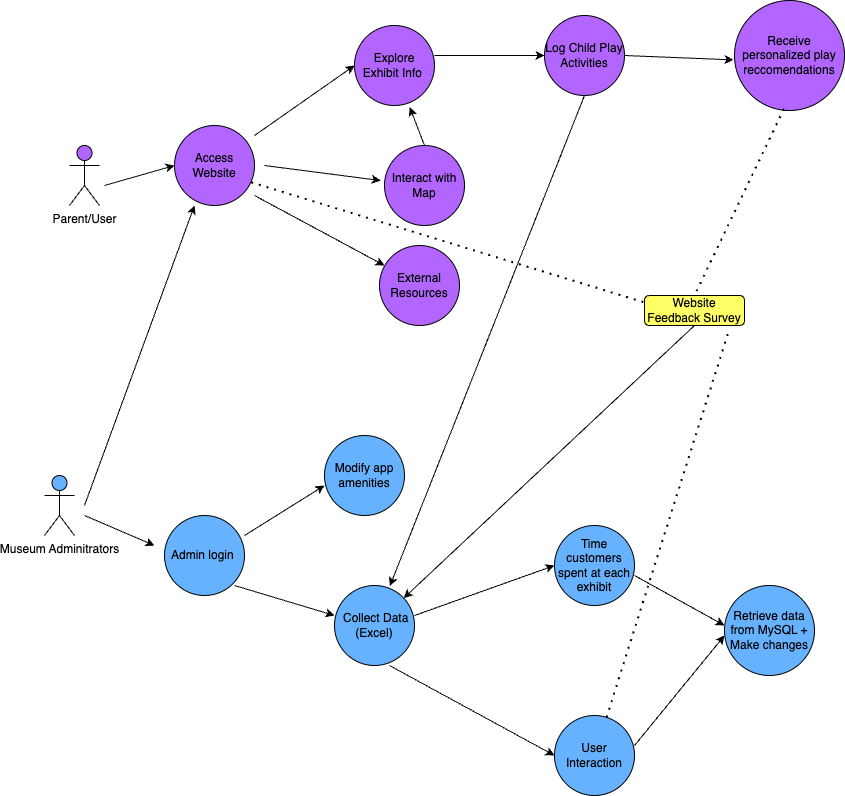

The diagram above was exported from draw.io. Its source (the exported page's mxGraphModel, read from the mxfile embedded in the PNG):
<mxGraphModel dx="2044" dy="610" grid="1" gridSize="10" guides="1" tooltips="1" connect="1" arrows="1" fold="1" page="1" pageScale="1" pageWidth="850" pageHeight="1100" math="0" shadow="0">
  <root>
    <mxCell id="0" />
    <mxCell id="1" parent="0" />
    <mxCell id="XlNgk46kMtofsHd20YQD-11" value="" style="endArrow=none;dashed=1;html=1;dashPattern=1 3;strokeWidth=2;rounded=0;exitX=0.958;exitY=0.71;exitDx=0;exitDy=0;exitPerimeter=0;" parent="1" source="bN9GzpVrmGzUq13jyatS-5" edge="1">
      <mxGeometry width="50" height="50" relative="1" as="geometry">
        <mxPoint x="209.99999999999994" y="249.99999999999997" as="sourcePoint" />
        <mxPoint x="620" y="330" as="targetPoint" />
      </mxGeometry>
    </mxCell>
    <mxCell id="bN9GzpVrmGzUq13jyatS-2" value="" style="endArrow=classic;html=1;rounded=0;entryX=0;entryY=0.5;entryDx=0;entryDy=0;" parent="1" target="bN9GzpVrmGzUq13jyatS-5" edge="1">
      <mxGeometry width="50" height="50" relative="1" as="geometry">
        <mxPoint x="70" y="210" as="sourcePoint" />
        <mxPoint x="150" y="210" as="targetPoint" />
      </mxGeometry>
    </mxCell>
    <mxCell id="bN9GzpVrmGzUq13jyatS-3" value="" style="endArrow=classic;html=1;rounded=0;" parent="1" edge="1">
      <mxGeometry width="50" height="50" relative="1" as="geometry">
        <mxPoint x="50" y="540" as="sourcePoint" />
        <mxPoint x="120" y="570" as="targetPoint" />
        <Array as="points" />
      </mxGeometry>
    </mxCell>
    <mxCell id="bN9GzpVrmGzUq13jyatS-4" value="" style="endArrow=classic;html=1;rounded=0;entryX=0.25;entryY=1;entryDx=0;entryDy=0;entryPerimeter=0;" parent="1" target="bN9GzpVrmGzUq13jyatS-5" edge="1">
      <mxGeometry width="50" height="50" relative="1" as="geometry">
        <mxPoint x="50" y="530" as="sourcePoint" />
        <mxPoint x="227.03999999999996" y="358" as="targetPoint" />
      </mxGeometry>
    </mxCell>
    <mxCell id="bN9GzpVrmGzUq13jyatS-5" value="Access Website" style="ellipse;whiteSpace=wrap;html=1;aspect=fixed;fillColor=#B266FF;" parent="1" vertex="1">
      <mxGeometry x="140" y="150" width="80" height="80" as="geometry" />
    </mxCell>
    <mxCell id="bN9GzpVrmGzUq13jyatS-7" value="Admin login&amp;nbsp;" style="ellipse;whiteSpace=wrap;html=1;aspect=fixed;fillColor=#66B2FF;" parent="1" vertex="1">
      <mxGeometry x="130" y="540" width="80" height="80" as="geometry" />
    </mxCell>
    <mxCell id="bN9GzpVrmGzUq13jyatS-9" value="" style="endArrow=classic;html=1;rounded=0;" parent="1" edge="1">
      <mxGeometry width="50" height="50" relative="1" as="geometry">
        <mxPoint x="220" y="160" as="sourcePoint" />
        <mxPoint x="320" y="90" as="targetPoint" />
      </mxGeometry>
    </mxCell>
    <mxCell id="bN9GzpVrmGzUq13jyatS-10" value="Explore Exhibit Info&amp;nbsp;" style="ellipse;whiteSpace=wrap;html=1;aspect=fixed;fillColor=#B266FF;" parent="1" vertex="1">
      <mxGeometry x="320" y="50" width="80" height="80" as="geometry" />
    </mxCell>
    <mxCell id="bN9GzpVrmGzUq13jyatS-11" value="" style="endArrow=classic;html=1;rounded=0;" parent="1" edge="1">
      <mxGeometry width="50" height="50" relative="1" as="geometry">
        <mxPoint x="400" y="80" as="sourcePoint" />
        <mxPoint x="510" y="80" as="targetPoint" />
      </mxGeometry>
    </mxCell>
    <mxCell id="bN9GzpVrmGzUq13jyatS-12" value="Log Child Play Activities" style="ellipse;whiteSpace=wrap;html=1;aspect=fixed;fillColor=#B266FF;" parent="1" vertex="1">
      <mxGeometry x="510" y="40" width="80" height="80" as="geometry" />
    </mxCell>
    <mxCell id="bN9GzpVrmGzUq13jyatS-13" value="" style="endArrow=classic;html=1;rounded=0;entryX=-0.048;entryY=0.438;entryDx=0;entryDy=0;entryPerimeter=0;" parent="1" target="bN9GzpVrmGzUq13jyatS-14" edge="1">
      <mxGeometry width="50" height="50" relative="1" as="geometry">
        <mxPoint x="230" y="190" as="sourcePoint" />
        <mxPoint x="330" y="190" as="targetPoint" />
      </mxGeometry>
    </mxCell>
    <mxCell id="bN9GzpVrmGzUq13jyatS-14" value="Interact with Map" style="ellipse;whiteSpace=wrap;html=1;aspect=fixed;fillColor=#B266FF;" parent="1" vertex="1">
      <mxGeometry x="350" y="170" width="80" height="80" as="geometry" />
    </mxCell>
    <mxCell id="bN9GzpVrmGzUq13jyatS-15" value="" style="endArrow=classic;html=1;rounded=0;" parent="1" edge="1">
      <mxGeometry width="50" height="50" relative="1" as="geometry">
        <mxPoint x="220" y="220" as="sourcePoint" />
        <mxPoint x="350" y="290" as="targetPoint" />
      </mxGeometry>
    </mxCell>
    <mxCell id="bN9GzpVrmGzUq13jyatS-18" value="External Resources" style="ellipse;whiteSpace=wrap;html=1;aspect=fixed;fillColor=#B266FF;" parent="1" vertex="1">
      <mxGeometry x="345" y="270" width="80" height="80" as="geometry" />
    </mxCell>
    <mxCell id="bN9GzpVrmGzUq13jyatS-19" value="" style="endArrow=classic;html=1;rounded=0;" parent="1" edge="1">
      <mxGeometry width="50" height="50" relative="1" as="geometry">
        <mxPoint x="210" y="560" as="sourcePoint" />
        <mxPoint x="290" y="510" as="targetPoint" />
      </mxGeometry>
    </mxCell>
    <mxCell id="bN9GzpVrmGzUq13jyatS-20" value="" style="endArrow=classic;html=1;rounded=0;" parent="1" edge="1">
      <mxGeometry width="50" height="50" relative="1" as="geometry">
        <mxPoint x="200" y="610" as="sourcePoint" />
        <mxPoint x="300" y="640" as="targetPoint" />
      </mxGeometry>
    </mxCell>
    <mxCell id="bN9GzpVrmGzUq13jyatS-21" value="Modify app amenities" style="ellipse;whiteSpace=wrap;html=1;aspect=fixed;fillColor=#66B2FF;" parent="1" vertex="1">
      <mxGeometry x="290" y="460" width="80" height="80" as="geometry" />
    </mxCell>
    <mxCell id="bN9GzpVrmGzUq13jyatS-22" value="&amp;nbsp;Collect Data&lt;br&gt;(Excel)" style="ellipse;whiteSpace=wrap;html=1;aspect=fixed;fillColor=#66B2FF;" parent="1" vertex="1">
      <mxGeometry x="300" y="610" width="80" height="80" as="geometry" />
    </mxCell>
    <mxCell id="XlNgk46kMtofsHd20YQD-1" value="Museum Adminitrators" style="shape=umlActor;verticalLabelPosition=bottom;verticalAlign=top;html=1;outlineConnect=0;fillColor=#66B2FF;" parent="1" vertex="1">
      <mxGeometry x="10" y="500" width="30" height="60" as="geometry" />
    </mxCell>
    <mxCell id="XlNgk46kMtofsHd20YQD-3" value="Parent/User" style="shape=umlActor;verticalLabelPosition=bottom;verticalAlign=top;html=1;outlineConnect=0;fillColor=#B266FF;" parent="1" vertex="1">
      <mxGeometry x="35" y="170" width="30" height="60" as="geometry" />
    </mxCell>
    <mxCell id="XlNgk46kMtofsHd20YQD-6" value="" style="endArrow=classic;html=1;rounded=0;exitX=0.5;exitY=0;exitDx=0;exitDy=0;entryX=0.691;entryY=1.022;entryDx=0;entryDy=0;entryPerimeter=0;" parent="1" source="bN9GzpVrmGzUq13jyatS-14" target="bN9GzpVrmGzUq13jyatS-10" edge="1">
      <mxGeometry width="50" height="50" relative="1" as="geometry">
        <mxPoint x="350" y="180" as="sourcePoint" />
        <mxPoint x="380" y="140" as="targetPoint" />
      </mxGeometry>
    </mxCell>
    <mxCell id="XlNgk46kMtofsHd20YQD-7" value="Receive personalized play reccomendations" style="ellipse;whiteSpace=wrap;html=1;aspect=fixed;fillColor=#B266FF;" parent="1" vertex="1">
      <mxGeometry x="700" y="25" width="110" height="110" as="geometry" />
    </mxCell>
    <mxCell id="XlNgk46kMtofsHd20YQD-8" value="" style="endArrow=classic;html=1;rounded=0;entryX=-0.009;entryY=0.54;entryDx=0;entryDy=0;entryPerimeter=0;" parent="1" target="XlNgk46kMtofsHd20YQD-7" edge="1">
      <mxGeometry width="50" height="50" relative="1" as="geometry">
        <mxPoint x="590" y="80" as="sourcePoint" />
        <mxPoint x="690" y="90" as="targetPoint" />
      </mxGeometry>
    </mxCell>
    <mxCell id="XlNgk46kMtofsHd20YQD-9" value="Website Feedback Survey" style="rounded=1;whiteSpace=wrap;html=1;fillColor=#FFFF66;" parent="1" vertex="1">
      <mxGeometry x="610" y="320" width="100" height="30" as="geometry" />
    </mxCell>
    <mxCell id="XlNgk46kMtofsHd20YQD-10" value="" style="endArrow=none;dashed=1;html=1;dashPattern=1 3;strokeWidth=2;rounded=0;entryX=0.5;entryY=0;entryDx=0;entryDy=0;exitX=0.449;exitY=0.986;exitDx=0;exitDy=0;exitPerimeter=0;" parent="1" source="XlNgk46kMtofsHd20YQD-7" target="XlNgk46kMtofsHd20YQD-9" edge="1">
      <mxGeometry width="50" height="50" relative="1" as="geometry">
        <mxPoint x="580" y="260" as="sourcePoint" />
        <mxPoint x="630" y="210" as="targetPoint" />
      </mxGeometry>
    </mxCell>
    <mxCell id="XlNgk46kMtofsHd20YQD-15" value="" style="endArrow=classic;html=1;rounded=0;exitX=0.5;exitY=1;exitDx=0;exitDy=0;" parent="1" source="XlNgk46kMtofsHd20YQD-9" target="bN9GzpVrmGzUq13jyatS-22" edge="1">
      <mxGeometry width="50" height="50" relative="1" as="geometry">
        <mxPoint x="485" y="525" as="sourcePoint" />
        <mxPoint x="535" y="475" as="targetPoint" />
      </mxGeometry>
    </mxCell>
    <mxCell id="XlNgk46kMtofsHd20YQD-17" value="" style="endArrow=classic;html=1;rounded=0;exitX=0.5;exitY=1;exitDx=0;exitDy=0;entryX=0.692;entryY=0.007;entryDx=0;entryDy=0;entryPerimeter=0;" parent="1" source="bN9GzpVrmGzUq13jyatS-12" target="bN9GzpVrmGzUq13jyatS-22" edge="1">
      <mxGeometry width="50" height="50" relative="1" as="geometry">
        <mxPoint x="290" y="450" as="sourcePoint" />
        <mxPoint x="340" y="400" as="targetPoint" />
      </mxGeometry>
    </mxCell>
    <mxCell id="yn1YzG84VZKGOaEOj2eW-6" value="" style="endArrow=classic;html=1;rounded=0;" parent="1" edge="1">
      <mxGeometry width="50" height="50" relative="1" as="geometry">
        <mxPoint x="380" y="640" as="sourcePoint" />
        <mxPoint x="520" y="590" as="targetPoint" />
      </mxGeometry>
    </mxCell>
    <mxCell id="yn1YzG84VZKGOaEOj2eW-7" value="" style="endArrow=classic;html=1;rounded=0;" parent="1" edge="1">
      <mxGeometry width="50" height="50" relative="1" as="geometry">
        <mxPoint x="355" y="690" as="sourcePoint" />
        <mxPoint x="520" y="780" as="targetPoint" />
      </mxGeometry>
    </mxCell>
    <mxCell id="yn1YzG84VZKGOaEOj2eW-8" value="Time customers spent at each exhibit" style="ellipse;whiteSpace=wrap;html=1;aspect=fixed;fillColor=#66B2FF;" parent="1" vertex="1">
      <mxGeometry x="520" y="550" width="80" height="80" as="geometry" />
    </mxCell>
    <mxCell id="yn1YzG84VZKGOaEOj2eW-9" value="User Interaction" style="ellipse;whiteSpace=wrap;html=1;aspect=fixed;fillColor=#66B2FF;" parent="1" vertex="1">
      <mxGeometry x="520" y="740" width="80" height="80" as="geometry" />
    </mxCell>
    <mxCell id="yn1YzG84VZKGOaEOj2eW-10" value="" style="endArrow=none;dashed=1;html=1;dashPattern=1 3;strokeWidth=2;rounded=0;entryX=0.85;entryY=1.1;entryDx=0;entryDy=0;entryPerimeter=0;" parent="1" source="yn1YzG84VZKGOaEOj2eW-9" target="XlNgk46kMtofsHd20YQD-9" edge="1">
      <mxGeometry width="50" height="50" relative="1" as="geometry">
        <mxPoint x="660" y="430" as="sourcePoint" />
        <mxPoint x="710" y="380" as="targetPoint" />
      </mxGeometry>
    </mxCell>
    <mxCell id="yn1YzG84VZKGOaEOj2eW-11" value="" style="endArrow=classic;html=1;rounded=0;" parent="1" edge="1">
      <mxGeometry width="50" height="50" relative="1" as="geometry">
        <mxPoint x="600" y="600" as="sourcePoint" />
        <mxPoint x="690" y="650" as="targetPoint" />
      </mxGeometry>
    </mxCell>
    <mxCell id="yn1YzG84VZKGOaEOj2eW-12" value="" style="endArrow=classic;html=1;rounded=0;" parent="1" edge="1">
      <mxGeometry width="50" height="50" relative="1" as="geometry">
        <mxPoint x="600" y="770" as="sourcePoint" />
        <mxPoint x="690" y="660" as="targetPoint" />
      </mxGeometry>
    </mxCell>
    <mxCell id="yn1YzG84VZKGOaEOj2eW-13" value="Retrieve data from MySQL + Make changes" style="ellipse;whiteSpace=wrap;html=1;aspect=fixed;fillColor=#66B2FF;" parent="1" vertex="1">
      <mxGeometry x="690" y="610" width="90" height="90" as="geometry" />
    </mxCell>
  </root>
</mxGraphModel>